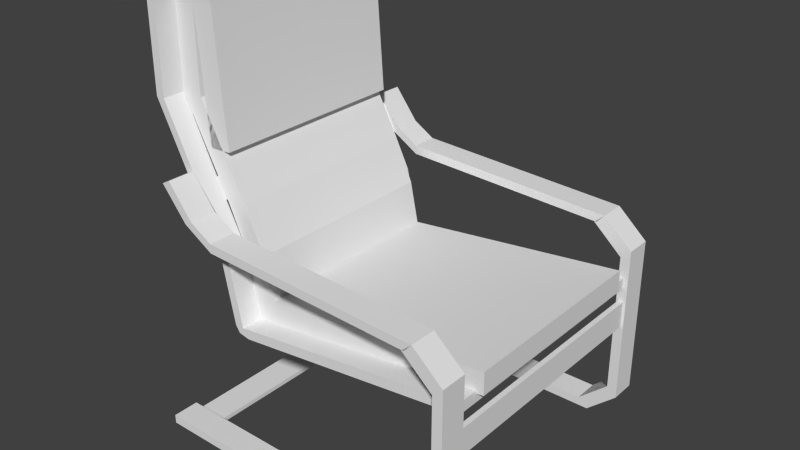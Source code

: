 # Source: ArmChair.blend  (saved by Blender 2.69.0; exported with 4.5.12 LTS)
import bpy
from mathutils import Matrix  # noqa: F401  (used for matrix-valued properties, if any)

bpy.ops.wm.read_factory_settings(use_empty=True)
scene = bpy.context.scene
scene.name = 'Scene'

# ---- collections
col_collection_1 = bpy.data.collections.new('Collection 1'); scene.collection.children.link(col_collection_1)

# ---- materials (node trees are filled in below, after node groups)
mat_lighttan = bpy.data.materials.new('lighttan')
mat_lighttan.alpha_threshold = 0.0
mat_lighttan.use_transparent_shadow = False
mat_lighttan.roughness = 0.5
mat_lighttan.line_color = (0.0, 0.0, 0.0, 1.0)
mat_flwhite = bpy.data.materials.new('flwhite')
mat_flwhite.alpha_threshold = 0.0
mat_flwhite.use_transparent_shadow = False
mat_flwhite.roughness = 0.5
mat_flwhite.line_color = (0.0, 0.0, 0.0, 1.0)

# ---- material node trees

# ---- world
world_world = bpy.data.worlds.new('World'); scene.world = world_world
world_world.color = (0.05088, 0.05088, 0.05088)
world_world.use_sun_shadow = False
world_world.sun_shadow_jitter_overblur = 0.0
world_world.cycles.sampling_method = 'MANUAL'
world_world.cycles.sample_map_resolution = 256

# ---- meshes
me_fauteuil = bpy.data.meshes.new('fauteuil')
me_fauteuil.from_pydata([(0.7408, 0.5012, 1.867), (0.7408, -0.4188, 1.867), (0.6411, -0.4188, 1.874), (0.6411, 0.5012, 1.874), (0.699, -0.4188, 1.268), (0.699, 0.5012, 1.268), (0.5992, 0.5012, 1.275), (0.5992, -0.4188, 1.275), (0.6411, -0.4188, 1.874), (0.5992, -0.4188, 1.275), (0.5992, 0.5012, 1.275), (0.6411, -0.4188, 1.874), (0.5992, 0.5012, 1.275), (0.6411, 0.5012, 1.874), (0.699, -0.4188, 1.268), (0.7408, -0.4188, 1.867), (0.7408, 0.5012, 1.867), (0.699, -0.4188, 1.268), (0.7408, 0.5012, 1.867), (0.699, 0.5012, 1.268), (0.6411, 0.5012, 1.874), (0.5992, 0.5012, 1.275), (0.699, 0.5012, 1.268), (0.6411, 0.5012, 1.874), (0.699, 0.5012, 1.268), (0.7408, 0.5012, 1.867), (0.5992, -0.4188, 1.275), (0.6411, -0.4188, 1.874), (0.7408, -0.4188, 1.867), (0.5992, -0.4188, 1.275), (0.7408, -0.4188, 1.867), (0.699, -0.4188, 1.268), (0.4001, -0.4188, 0.6811), (-0.6399, -0.4188, 0.8011), (-0.6399, 0.5012, 0.8011), (0.4001, 0.5012, 0.6811), (0.3801, 0.5012, 0.5811), (-0.6399, 0.5012, 0.7011), (-0.6399, -0.4188, 0.7011), (0.3801, -0.4188, 0.5811), (-0.6399, -0.4188, 0.7011), (-0.6399, 0.5012, 0.7011), (-0.6399, 0.5012, 0.8011), (-0.6399, -0.4188, 0.7011), (-0.6399, 0.5012, 0.8011), (-0.6399, -0.4188, 0.8011), (0.4001, -0.4188, 0.6811), (0.4001, 0.5012, 0.6811), (0.3801, 0.5012, 0.5811), (0.4001, -0.4188, 0.6811), (0.3801, 0.5012, 0.5811), (0.3801, -0.4188, 0.5811), (-0.6399, 0.5012, 0.7011), (0.3801, 0.5012, 0.5811), (0.4001, 0.5012, 0.6811), (-0.6399, 0.5012, 0.7011), (0.4001, 0.5012, 0.6811), (-0.6399, 0.5012, 0.8011), (-0.6399, -0.4188, 0.8011), (0.4001, -0.4188, 0.6811), (0.3801, -0.4188, 0.5811), (-0.6399, -0.4188, 0.8011), (0.3801, -0.4188, 0.5811), (-0.6399, -0.4188, 0.7011), (0.5401, -0.4188, 0.8711), (0.4401, -0.4188, 0.8711), (0.4401, 0.5012, 0.8711), (0.5401, 0.5012, 0.8711), (0.48, 0.5012, 0.5711), (0.3801, 0.5012, 0.5811), (0.3801, -0.4188, 0.5811), (0.48, -0.4188, 0.5711), (0.3801, -0.4188, 0.5811), (0.3801, 0.5012, 0.5811), (0.4401, 0.5012, 0.8711), (0.3801, -0.4188, 0.5811), (0.4401, 0.5012, 0.8711), (0.4401, -0.4188, 0.8711), (0.5401, -0.4188, 0.8711), (0.5401, 0.5012, 0.8711), (0.48, 0.5012, 0.5711), (0.5401, -0.4188, 0.8711), (0.48, 0.5012, 0.5711), (0.48, -0.4188, 0.5711), (0.3801, 0.5012, 0.5811), (0.48, 0.5012, 0.5711), (0.5401, 0.5012, 0.8711), (0.3801, 0.5012, 0.5811), (0.5401, 0.5012, 0.8711), (0.4401, 0.5012, 0.8711), (0.4401, -0.4188, 0.8711), (0.5401, -0.4188, 0.8711), (0.48, -0.4188, 0.5711), (0.4401, -0.4188, 0.8711), (0.48, -0.4188, 0.5711), (0.3801, -0.4188, 0.5811), (0.6301, 0.5012, 1.071), (0.6301, -0.4188, 1.071), (0.53, -0.4188, 1.071), (0.53, 0.5012, 1.071), (0.5401, -0.4188, 0.8711), (0.5401, 0.5012, 0.8711), (0.4401, 0.5012, 0.8711), (0.4401, -0.4188, 0.8711), (0.53, -0.4188, 1.071), (0.4401, -0.4188, 0.8711), (0.4401, 0.5012, 0.8711), (0.53, -0.4188, 1.071), (0.4401, 0.5012, 0.8711), (0.53, 0.5012, 1.071), (0.5401, -0.4188, 0.8711), (0.6301, -0.4188, 1.071), (0.6301, 0.5012, 1.071), (0.5401, -0.4188, 0.8711), (0.6301, 0.5012, 1.071), (0.5401, 0.5012, 0.8711), (0.53, 0.5012, 1.071), (0.4401, 0.5012, 0.8711), (0.5401, 0.5012, 0.8711), (0.53, 0.5012, 1.071), (0.5401, 0.5012, 0.8711), (0.6301, 0.5012, 1.071), (0.4401, -0.4188, 0.8711), (0.53, -0.4188, 1.071), (0.6301, -0.4188, 1.071), (0.4401, -0.4188, 0.8711), (0.6301, -0.4188, 1.071), (0.5401, -0.4188, 0.8711), (0.84, 0.5012, 1.471), (0.84, -0.4188, 1.471), (0.7401, -0.4188, 1.471), (0.7401, 0.5012, 1.471), (0.6301, -0.4188, 1.071), (0.6301, 0.5012, 1.071), (0.53, 0.5012, 1.071), (0.53, -0.4188, 1.071), (0.7401, -0.4188, 1.471), (0.53, -0.4188, 1.071), (0.53, 0.5012, 1.071), (0.7401, -0.4188, 1.471), (0.53, 0.5012, 1.071), (0.7401, 0.5012, 1.471), (0.6301, -0.4188, 1.071), (0.84, -0.4188, 1.471), (0.84, 0.5012, 1.471), (0.6301, -0.4188, 1.071), (0.84, 0.5012, 1.471), (0.6301, 0.5012, 1.071), (0.7401, 0.5012, 1.471), (0.53, 0.5012, 1.071), (0.6301, 0.5012, 1.071), (0.7401, 0.5012, 1.471), (0.6301, 0.5012, 1.071), (0.84, 0.5012, 1.471), (0.53, -0.4188, 1.071), (0.7401, -0.4188, 1.471), (0.84, -0.4188, 1.471), (0.53, -0.4188, 1.071), (0.84, -0.4188, 1.471), (0.6301, -0.4188, 1.071), (0.84, 0.5012, 1.871), (0.84, -0.4188, 1.871), (0.7401, -0.4188, 1.871), (0.7401, 0.5012, 1.871), (0.84, -0.4188, 1.471), (0.84, 0.5012, 1.471), (0.7401, 0.5012, 1.471), (0.7401, -0.4188, 1.471), (0.7401, -0.4188, 1.871), (0.7401, -0.4188, 1.471), (0.7401, 0.5012, 1.471), (0.7401, -0.4188, 1.871), (0.7401, 0.5012, 1.471), (0.7401, 0.5012, 1.871), (0.84, -0.4188, 1.471), (0.84, -0.4188, 1.871), (0.84, 0.5012, 1.871), (0.84, -0.4188, 1.471), (0.84, 0.5012, 1.871), (0.84, 0.5012, 1.471), (0.7401, 0.5012, 1.871), (0.7401, 0.5012, 1.471), (0.84, 0.5012, 1.471), (0.7401, 0.5012, 1.871), (0.84, 0.5012, 1.471), (0.84, 0.5012, 1.871), (0.7401, -0.4188, 1.471), (0.7401, -0.4188, 1.871), (0.84, -0.4188, 1.871), (0.7401, -0.4188, 1.471), (0.84, -0.4188, 1.871), (0.84, -0.4188, 1.471), (0.5942, -0.6388, 1.061), (0.5942, -0.5188, 1.061), (0.7039, -0.5188, 1.202), (0.7039, -0.6388, 1.202), (0.6279, -0.5188, 1.041), (0.6279, -0.6388, 1.041), (0.7428, -0.6388, 1.182), (0.7428, -0.5188, 1.182), (0.6279, -0.5188, 1.041), (0.5942, -0.5188, 1.061), (0.5942, -0.6388, 1.061), (0.6279, -0.5188, 1.041), (0.5942, -0.6388, 1.061), (0.6279, -0.6388, 1.041), (0.7039, -0.5188, 1.202), (0.7428, -0.5188, 1.182), (0.7428, -0.6388, 1.182), (0.7039, -0.5188, 1.202), (0.7428, -0.6388, 1.182), (0.7039, -0.6388, 1.202), (0.7428, -0.5188, 1.182), (0.7039, -0.5188, 1.202), (0.5942, -0.5188, 1.061), (0.7428, -0.5188, 1.182), (0.5942, -0.5188, 1.061), (0.6279, -0.5188, 1.041), (0.7039, -0.6388, 1.202), (0.7428, -0.6388, 1.182), (0.6279, -0.6388, 1.041), (0.7039, -0.6388, 1.202), (0.6279, -0.6388, 1.041), (0.5942, -0.6388, 1.061), (0.4931, -0.5188, 1.001), (0.5942, -0.5188, 1.061), (0.5942, -0.6388, 1.061), (0.4931, -0.6388, 1.001), (0.4931, -0.6388, 0.9611), (0.6279, -0.6388, 1.041), (0.6279, -0.5188, 1.041), (0.4931, -0.5188, 0.9611), (0.4931, -0.5188, 1.001), (0.4931, -0.6388, 1.001), (0.4931, -0.6388, 0.9611), (0.4931, -0.5188, 1.001), (0.4931, -0.6388, 0.9611), (0.4931, -0.5188, 0.9611), (0.6279, -0.5188, 1.041), (0.6279, -0.6388, 1.041), (0.6279, -0.5188, 1.041), (0.5942, -0.5188, 1.061), (0.4931, -0.5188, 1.001), (0.4931, -0.5188, 0.9611), (0.5942, -0.5188, 1.061), (0.4931, -0.5188, 0.9611), (0.6279, -0.5188, 1.041), (0.6279, -0.6388, 1.041), (0.4931, -0.6388, 0.9611), (0.4931, -0.6388, 1.001), (0.6279, -0.6388, 1.041), (0.4931, -0.6388, 1.001), (0.5942, -0.6388, 1.061), (0.7964, -0.5188, 0.03112), (0.6616, -0.5188, 0.03112), (0.6616, 0.6012, 0.03112), (0.7964, 0.6012, 0.03112), (0.7964, 0.6012, 0.01112), (0.6616, 0.6012, 0.01112), (0.6616, -0.5188, 0.01112), (0.7964, -0.5188, 0.01112), (0.6616, -0.5188, 0.01112), (0.6616, 0.6012, 0.01112), (0.6616, 0.6012, 0.03112), (0.6616, -0.5188, 0.01112), (0.6616, 0.6012, 0.03112), (0.6616, -0.5188, 0.03112), (0.7964, -0.5188, 0.03112), (0.7964, 0.6012, 0.03112), (0.7964, 0.6012, 0.01112), (0.7964, -0.5188, 0.03112), (0.7964, 0.6012, 0.01112), (0.7964, -0.5188, 0.01112), (0.6616, 0.6012, 0.01112), (0.7964, 0.6012, 0.01112), (0.7964, 0.6012, 0.03112), (0.6616, 0.6012, 0.01112), (0.7964, 0.6012, 0.03112), (0.6616, 0.6012, 0.03112), (0.6616, -0.5188, 0.03112), (0.7964, -0.5188, 0.03112), (0.7964, -0.5188, 0.01112), (0.6616, -0.5188, 0.03112), (0.7964, -0.5188, 0.01112), (0.6616, -0.5188, 0.01112), (-0.4503, 0.6012, 0.04112), (-0.4503, 0.7212, 0.04112), (0.83, 0.7212, 0.04112), (0.83, 0.6012, 0.04112), (-0.4952, 0.7212, 0.00112), (-0.4952, 0.6012, 0.00112), (0.83, 0.6012, 0.00112), (0.83, 0.7212, 0.00112), (-0.4952, 0.7212, 0.00112), (-0.4952, 0.7212, 0.00112), (-0.4952, 0.6012, 0.00112), (0.83, 0.7212, 0.04112), (0.83, 0.7212, 0.00112), (0.83, 0.6012, 0.00112), (0.83, 0.7212, 0.04112), (0.83, 0.6012, 0.00112), (0.83, 0.6012, 0.04112), (0.83, 0.7212, 0.00112), (0.83, 0.7212, 0.04112), (-0.4503, 0.7212, 0.04112), (0.83, 0.7212, 0.00112), (-0.4503, 0.7212, 0.04112), (-0.4952, 0.7212, 0.00112), (0.83, 0.6012, 0.04112), (0.83, 0.6012, 0.00112), (-0.4952, 0.6012, 0.00112), (0.83, 0.6012, 0.04112), (-0.4952, 0.6012, 0.00112), (-0.4503, 0.6012, 0.04112), (-0.6299, 0.6012, 0.1211), (-0.6299, 0.7212, 0.1211), (-0.585, 0.7212, 0.1611), (-0.585, 0.6012, 0.1611), (-0.4952, 0.7212, 0.00112), (-0.4952, 0.6012, 0.00112), (-0.4503, 0.6012, 0.04112), (-0.4503, 0.7212, 0.04112), (-0.6299, 0.7212, 0.1211), (-0.6299, 0.6012, 0.1211), (-0.6299, 0.6012, 0.1211), (-0.4503, 0.7212, 0.04112), (-0.4503, 0.6012, 0.04112), (-0.4503, 0.6012, 0.04112), (-0.4503, 0.7212, 0.04112), (-0.585, 0.7212, 0.1611), (-0.6299, 0.7212, 0.1211), (-0.4503, 0.7212, 0.04112), (-0.6299, 0.7212, 0.1211), (-0.4952, 0.7212, 0.00112), (-0.585, 0.6012, 0.1611), (-0.4503, 0.6012, 0.04112), (-0.4952, 0.6012, 0.00112), (-0.585, 0.6012, 0.1611), (-0.4952, 0.6012, 0.00112), (-0.6299, 0.6012, 0.1211), (-0.6299, 0.7212, 0.1211), (-0.6299, 0.7212, 0.8411), (-0.6299, 0.6012, 0.8411), (-0.6299, 0.6012, 0.1211), (-0.585, 0.6012, 0.1611), (-0.585, 0.6012, 0.8011), (-0.585, 0.7212, 0.8011), (-0.585, 0.7212, 0.1611), (-0.6299, 0.7212, 0.1211), (-0.6299, 0.6012, 0.1211), (-0.585, 0.6012, 0.1611), (-0.6299, 0.7212, 0.1211), (-0.585, 0.6012, 0.1611), (-0.585, 0.7212, 0.1611), (-0.585, 0.7212, 0.8011), (-0.585, 0.6012, 0.8011), (-0.6299, 0.6012, 0.8411), (-0.585, 0.7212, 0.8011), (-0.6299, 0.6012, 0.8411), (-0.6299, 0.7212, 0.8411), (-0.6299, 0.7212, 0.8411), (-0.6299, 0.7212, 0.1211), (-0.585, 0.7212, 0.1611), (-0.6299, 0.7212, 0.8411), (-0.585, 0.7212, 0.1611), (-0.585, 0.7212, 0.8011), (-0.585, 0.6012, 0.8011), (-0.585, 0.6012, 0.1611), (-0.6299, 0.6012, 0.1211), (-0.585, 0.6012, 0.8011), (-0.6299, 0.6012, 0.1211), (-0.6299, 0.6012, 0.8411), (-0.4952, 0.6012, 0.9611), (-0.4952, 0.7212, 0.9611), (-0.4503, 0.7212, 0.9211), (-0.4503, 0.6012, 0.9211), (-0.6299, 0.7212, 0.8411), (-0.6299, 0.6012, 0.8411), (-0.585, 0.6012, 0.8011), (-0.585, 0.7212, 0.8011), (-0.6299, 0.7212, 0.8411), (-0.6299, 0.7212, 0.8411), (-0.6299, 0.6012, 0.8411), (-0.4503, 0.7212, 0.9211), (-0.4503, 0.7212, 0.9211), (-0.4503, 0.6012, 0.9211), (-0.585, 0.7212, 0.8011), (-0.4503, 0.7212, 0.9211), (-0.4952, 0.7212, 0.9611), (-0.585, 0.7212, 0.8011), (-0.4952, 0.7212, 0.9611), (-0.6299, 0.7212, 0.8411), (-0.4503, 0.6012, 0.9211), (-0.585, 0.6012, 0.8011), (-0.6299, 0.6012, 0.8411), (-0.4503, 0.6012, 0.9211), (-0.6299, 0.6012, 0.8411), (-0.4952, 0.6012, 0.9611), (-0.4952, 0.6012, 0.9611), (-0.4952, 0.7212, 0.9611), (0.4931, 0.7212, 1.001), (0.4931, 0.6012, 1.001), (-0.4617, 0.7212, 0.9225), (-0.4617, 0.6012, 0.9225), (0.4931, 0.6012, 0.9611), (0.4931, 0.7212, 0.9611), (-0.4617, 0.7212, 0.9225), (-0.4952, 0.7212, 0.9611), (-0.4952, 0.6012, 0.9611), (-0.4617, 0.7212, 0.9225), (-0.4952, 0.6012, 0.9611), (-0.4617, 0.6012, 0.9225), (0.4931, 0.7212, 1.001), (0.4931, 0.7212, 0.9611), (0.4931, 0.6012, 0.9611), (0.4931, 0.7212, 1.001), (0.4931, 0.6012, 0.9611), (0.4931, 0.6012, 1.001), (0.4931, 0.7212, 0.9611), (0.4931, 0.7212, 1.001), (-0.4952, 0.7212, 0.9611), (0.4931, 0.7212, 0.9611), (-0.4952, 0.7212, 0.9611), (-0.4617, 0.7212, 0.9225), (0.4931, 0.6012, 1.001), (0.4931, 0.6012, 0.9611), (-0.4617, 0.6012, 0.9225), (0.4931, 0.6012, 1.001), (-0.4617, 0.6012, 0.9225), (-0.4952, 0.6012, 0.9611), (0.5942, 0.6012, 1.061), (0.5942, 0.7212, 1.061), (0.7039, 0.7212, 1.202), (0.7039, 0.6012, 1.202), (0.6279, 0.7212, 1.041), (0.6279, 0.6012, 1.041), (0.7428, 0.6012, 1.182), (0.7428, 0.7212, 1.182), (0.6279, 0.7212, 1.041), (0.5942, 0.7212, 1.061), (0.5942, 0.6012, 1.061), (0.6279, 0.7212, 1.041), (0.5942, 0.6012, 1.061), (0.6279, 0.6012, 1.041), (0.7039, 0.7212, 1.202), (0.7428, 0.7212, 1.182), (0.7428, 0.6012, 1.182), (0.7039, 0.7212, 1.202), (0.7428, 0.6012, 1.182), (0.7039, 0.6012, 1.202), (0.7428, 0.7212, 1.182), (0.7039, 0.7212, 1.202), (0.5942, 0.7212, 1.061), (0.7428, 0.7212, 1.182), (0.5942, 0.7212, 1.061), (0.6279, 0.7212, 1.041), (0.7039, 0.6012, 1.202), (0.7428, 0.6012, 1.182), (0.6279, 0.6012, 1.041), (0.7039, 0.6012, 1.202), (0.6279, 0.6012, 1.041), (0.5942, 0.6012, 1.061), (0.4931, 0.7212, 1.001), (0.5942, 0.7212, 1.061), (0.5942, 0.6012, 1.061), (0.4931, 0.6012, 1.001), (0.4931, 0.6012, 0.9611), (0.6279, 0.6012, 1.041), (0.6279, 0.7212, 1.041), (0.4931, 0.7212, 0.9611), (0.4931, 0.7212, 1.001), (0.4931, 0.6012, 1.001), (0.4931, 0.6012, 0.9611), (0.4931, 0.7212, 1.001), (0.4931, 0.6012, 0.9611), (0.4931, 0.7212, 0.9611), (0.6279, 0.7212, 1.041), (0.6279, 0.6012, 1.041), (0.6279, 0.7212, 1.041), (0.5942, 0.7212, 1.061), (0.4931, 0.7212, 1.001), (0.4931, 0.7212, 0.9611), (0.5942, 0.7212, 1.061), (0.4931, 0.7212, 0.9611), (0.6279, 0.7212, 1.041), (0.6279, 0.6012, 1.041), (0.4931, 0.6012, 0.9611), (0.4931, 0.6012, 1.001), (0.6279, 0.6012, 1.041), (0.4931, 0.6012, 1.001), (0.5942, 0.6012, 1.061), (0.48, -0.5188, 0.5711), (0.48, -0.4188, 0.5711), (0.52, -0.4188, 0.5711), (0.52, -0.5188, 0.5711), (0.45, -0.4188, 0.5311), (0.45, -0.5188, 0.5311), (0.5001, -0.5188, 0.5411), (0.5001, -0.4188, 0.5411), (0.45, -0.4188, 0.5311), (0.48, -0.4188, 0.5711), (0.48, -0.5188, 0.5711), (0.45, -0.4188, 0.5311), (0.48, -0.5188, 0.5711), (0.45, -0.5188, 0.5311), (0.52, -0.4188, 0.5711), (0.5001, -0.4188, 0.5411), (0.5001, -0.5188, 0.5411), (0.52, -0.4188, 0.5711), (0.5001, -0.5188, 0.5411), (0.52, -0.5188, 0.5711), (0.5001, -0.4188, 0.5411), (0.52, -0.4188, 0.5711), (0.48, -0.4188, 0.5711), (0.5001, -0.4188, 0.5411), (0.48, -0.4188, 0.5711), (0.45, -0.4188, 0.5311), (0.52, -0.5188, 0.5711), (0.5001, -0.5188, 0.5411), (0.45, -0.5188, 0.5311), (0.52, -0.5188, 0.5711), (0.45, -0.5188, 0.5311), (0.48, -0.5188, 0.5711), (0.58, -0.4188, 0.8711), (0.58, -0.5188, 0.8711), (0.5401, -0.5188, 0.8711), (0.5401, -0.4188, 0.8711), (0.52, -0.5188, 0.5711), (0.52, -0.4188, 0.5711), (0.48, -0.4188, 0.5711), (0.48, -0.5188, 0.5711), (0.5401, -0.5188, 0.8711), (0.48, -0.5188, 0.5711), (0.48, -0.4188, 0.5711), (0.5401, -0.5188, 0.8711), (0.48, -0.4188, 0.5711), (0.5401, -0.4188, 0.8711), (0.52, -0.5188, 0.5711), (0.58, -0.5188, 0.8711), (0.58, -0.4188, 0.8711), (0.52, -0.5188, 0.5711), (0.58, -0.4188, 0.8711), (0.52, -0.4188, 0.5711), (0.5401, -0.4188, 0.8711), (0.48, -0.4188, 0.5711), (0.52, -0.4188, 0.5711), (0.5401, -0.4188, 0.8711), (0.52, -0.4188, 0.5711), (0.58, -0.4188, 0.8711), (0.48, -0.5188, 0.5711), (0.5401, -0.5188, 0.8711), (0.58, -0.5188, 0.8711), (0.48, -0.5188, 0.5711), (0.58, -0.5188, 0.8711), (0.52, -0.5188, 0.5711), (0.7301, -0.4188, 1.171), (0.7301, -0.5188, 1.171), (0.6901, -0.5188, 1.171), (0.6901, -0.4188, 1.171), (0.58, -0.5188, 0.8711), (0.58, -0.4188, 0.8711), (0.5401, -0.4188, 0.8711), (0.5401, -0.5188, 0.8711), (0.6901, -0.5188, 1.171), (0.5401, -0.5188, 0.8711), (0.5401, -0.4188, 0.8711), (0.6901, -0.5188, 1.171), (0.5401, -0.4188, 0.8711), (0.6901, -0.4188, 1.171), (0.58, -0.5188, 0.8711), (0.7301, -0.5188, 1.171), (0.7301, -0.4188, 1.171), (0.58, -0.5188, 0.8711), (0.7301, -0.4188, 1.171), (0.58, -0.4188, 0.8711), (0.6901, -0.4188, 1.171), (0.5401, -0.4188, 0.8711), (0.58, -0.4188, 0.8711), (0.6901, -0.4188, 1.171), (0.58, -0.4188, 0.8711), (0.7301, -0.4188, 1.171), (0.5401, -0.5188, 0.8711), (0.6901, -0.5188, 1.171), (0.7301, -0.5188, 1.171), (0.5401, -0.5188, 0.8711), (0.7301, -0.5188, 1.171), (0.58, -0.5188, 0.8711), (0.8801, -0.4188, 1.471), (0.8801, -0.5188, 1.471), (0.84, -0.5188, 1.471), (0.84, -0.4188, 1.471), (0.7301, -0.5188, 1.171), (0.7301, -0.4188, 1.171), (0.6901, -0.4188, 1.171), (0.6901, -0.5188, 1.171), (0.84, -0.5188, 1.471), (0.6901, -0.5188, 1.171), (0.6901, -0.4188, 1.171), (0.84, -0.5188, 1.471), (0.6901, -0.4188, 1.171), (0.84, -0.4188, 1.471), (0.7301, -0.5188, 1.171), (0.8801, -0.5188, 1.471), (0.8801, -0.4188, 1.471), (0.7301, -0.5188, 1.171), (0.8801, -0.4188, 1.471), (0.7301, -0.4188, 1.171), (0.84, -0.4188, 1.471), (0.6901, -0.4188, 1.171), (0.7301, -0.4188, 1.171), (0.84, -0.4188, 1.471), (0.7301, -0.4188, 1.171), (0.8801, -0.4188, 1.471), (0.6901, -0.5188, 1.171), (0.84, -0.5188, 1.471), (0.8801, -0.5188, 1.471), (0.6901, -0.5188, 1.171), (0.8801, -0.5188, 1.471), (0.7301, -0.5188, 1.171), (0.8801, -0.4188, 1.861), (0.8801, -0.5188, 1.861), (0.84, -0.5188, 1.861), (0.84, -0.4188, 1.861), (0.8801, -0.5188, 1.471), (0.8801, -0.4188, 1.471), (0.84, -0.4188, 1.471), (0.84, -0.5188, 1.471), (0.84, -0.5188, 1.861), (0.84, -0.5188, 1.471), (0.84, -0.4188, 1.471), (0.84, -0.5188, 1.861), (0.84, -0.4188, 1.471), (0.84, -0.4188, 1.861), (0.8801, -0.5188, 1.471), (0.8801, -0.5188, 1.861), (0.8801, -0.4188, 1.861), (0.8801, -0.5188, 1.471), (0.8801, -0.4188, 1.861), (0.8801, -0.4188, 1.471), (0.84, -0.4188, 1.861), (0.84, -0.4188, 1.471), (0.8801, -0.4188, 1.471), (0.84, -0.4188, 1.861), (0.8801, -0.4188, 1.471), (0.8801, -0.4188, 1.861), (0.84, -0.5188, 1.471), (0.84, -0.5188, 1.861), (0.8801, -0.5188, 1.861), (0.84, -0.5188, 1.471), (0.8801, -0.5188, 1.861), (0.8801, -0.5188, 1.471), (-0.61, -0.5188, 0.6606), (-0.61, 0.6012, 0.6606), (-0.61, 0.6012, 0.7111), (-0.61, -0.5188, 0.7111), (0.45, 0.6012, 0.5311), (0.45, -0.5188, 0.5311), (0.4801, -0.5188, 0.5716), (0.4801, 0.6012, 0.5716), (0.45, 0.6012, 0.5311), (-0.61, 0.6012, 0.6606), (-0.61, -0.5188, 0.6606), (0.45, 0.6012, 0.5311), (-0.61, -0.5188, 0.6606), (0.45, -0.5188, 0.5311), (-0.61, 0.6012, 0.7111), (0.4801, 0.6012, 0.5716), (0.4801, -0.5188, 0.5716), (-0.61, 0.6012, 0.7111), (0.4801, -0.5188, 0.5716), (-0.61, -0.5188, 0.7111), (0.4801, 0.6012, 0.5716), (-0.61, 0.6012, 0.7111), (-0.61, 0.6012, 0.6606), (0.4801, 0.6012, 0.5716), (-0.61, 0.6012, 0.6606), (0.45, 0.6012, 0.5311), (-0.61, -0.5188, 0.7111), (0.4801, -0.5188, 0.5716), (0.45, -0.5188, 0.5311), (-0.61, -0.5188, 0.7111), (0.45, -0.5188, 0.5311), (-0.61, -0.5188, 0.6606), (0.48, 0.5012, 0.5711), (0.48, 0.6012, 0.5711), (0.52, 0.6012, 0.5711), (0.52, 0.5012, 0.5711), (0.45, 0.6012, 0.5311), (0.45, 0.5012, 0.5311), (0.5001, 0.5012, 0.5411), (0.5001, 0.6012, 0.5411), (0.45, 0.6012, 0.5311), (0.48, 0.6012, 0.5711), (0.48, 0.5012, 0.5711), (0.45, 0.6012, 0.5311), (0.48, 0.5012, 0.5711), (0.45, 0.5012, 0.5311), (0.52, 0.6012, 0.5711), (0.5001, 0.6012, 0.5411), (0.5001, 0.5012, 0.5411), (0.52, 0.6012, 0.5711), (0.5001, 0.5012, 0.5411), (0.52, 0.5012, 0.5711), (0.5001, 0.6012, 0.5411), (0.52, 0.6012, 0.5711), (0.48, 0.6012, 0.5711), (0.5001, 0.6012, 0.5411), (0.48, 0.6012, 0.5711), (0.45, 0.6012, 0.5311), (0.52, 0.5012, 0.5711), (0.5001, 0.5012, 0.5411), (0.45, 0.5012, 0.5311), (0.52, 0.5012, 0.5711), (0.45, 0.5012, 0.5311), (0.48, 0.5012, 0.5711), (0.58, 0.6012, 0.8711), (0.58, 0.5012, 0.8711), (0.5401, 0.5012, 0.8711), (0.5401, 0.6012, 0.8711), (0.52, 0.5012, 0.5711), (0.52, 0.6012, 0.5711), (0.48, 0.6012, 0.5711), (0.48, 0.5012, 0.5711), (0.5401, 0.5012, 0.8711), (0.48, 0.5012, 0.5711), (0.48, 0.6012, 0.5711), (0.5401, 0.5012, 0.8711), (0.48, 0.6012, 0.5711), (0.5401, 0.6012, 0.8711), (0.52, 0.5012, 0.5711), (0.58, 0.5012, 0.8711), (0.58, 0.6012, 0.8711), (0.52, 0.5012, 0.5711), (0.58, 0.6012, 0.8711), (0.52, 0.6012, 0.5711), (0.5401, 0.6012, 0.8711), (0.48, 0.6012, 0.5711), (0.52, 0.6012, 0.5711), (0.5401, 0.6012, 0.8711), (0.52, 0.6012, 0.5711), (0.58, 0.6012, 0.8711), (0.48, 0.5012, 0.5711), (0.5401, 0.5012, 0.8711), (0.58, 0.5012, 0.8711), (0.48, 0.5012, 0.5711), (0.58, 0.5012, 0.8711), (0.52, 0.5012, 0.5711), (0.7301, 0.6012, 1.171), (0.7301, 0.5012, 1.171), (0.6901, 0.5012, 1.171), (0.6901, 0.6012, 1.171), (0.58, 0.5012, 0.8711), (0.58, 0.6012, 0.8711), (0.5401, 0.6012, 0.8711), (0.5401, 0.5012, 0.8711), (0.6901, 0.5012, 1.171), (0.5401, 0.5012, 0.8711), (0.5401, 0.6012, 0.8711), (0.6901, 0.5012, 1.171), (0.5401, 0.6012, 0.8711), (0.6901, 0.6012, 1.171), (0.58, 0.5012, 0.8711), (0.7301, 0.5012, 1.171), (0.7301, 0.6012, 1.171), (0.58, 0.5012, 0.8711), (0.7301, 0.6012, 1.171), (0.58, 0.6012, 0.8711), (0.6901, 0.6012, 1.171), (0.5401, 0.6012, 0.8711), (0.58, 0.6012, 0.8711), (0.6901, 0.6012, 1.171), (0.58, 0.6012, 0.8711), (0.7301, 0.6012, 1.171), (0.5401, 0.5012, 0.8711), (0.6901, 0.5012, 1.171), (0.7301, 0.5012, 1.171), (0.5401, 0.5012, 0.8711), (0.7301, 0.5012, 1.171), (0.58, 0.5012, 0.8711), (0.8801, 0.6012, 1.471), (0.8801, 0.5012, 1.471), (0.84, 0.5012, 1.471), (0.84, 0.6012, 1.471), (0.7301, 0.5012, 1.171), (0.7301, 0.6012, 1.171), (0.6901, 0.6012, 1.171), (0.6901, 0.5012, 1.171), (0.84, 0.5012, 1.471), (0.6901, 0.5012, 1.171), (0.6901, 0.6012, 1.171), (0.84, 0.5012, 1.471), (0.6901, 0.6012, 1.171), (0.84, 0.6012, 1.471), (0.7301, 0.5012, 1.171), (0.8801, 0.5012, 1.471), (0.8801, 0.6012, 1.471), (0.7301, 0.5012, 1.171), (0.8801, 0.6012, 1.471), (0.7301, 0.6012, 1.171), (0.84, 0.6012, 1.471), (0.6901, 0.6012, 1.171), (0.7301, 0.6012, 1.171), (0.84, 0.6012, 1.471), (0.7301, 0.6012, 1.171), (0.8801, 0.6012, 1.471), (0.6901, 0.5012, 1.171), (0.84, 0.5012, 1.471), (0.8801, 0.5012, 1.471), (0.6901, 0.5012, 1.171), (0.8801, 0.5012, 1.471), (0.7301, 0.5012, 1.171), (0.8801, 0.6012, 1.861), (0.8801, 0.5012, 1.861), (0.84, 0.5012, 1.861), (0.84, 0.6012, 1.861), (0.8801, 0.5012, 1.471), (0.8801, 0.6012, 1.471), (0.84, 0.6012, 1.471), (0.84, 0.5012, 1.471), (0.84, 0.5012, 1.861), (0.84, 0.5012, 1.471), (0.84, 0.6012, 1.471), (0.84, 0.5012, 1.861), (0.84, 0.6012, 1.471), (0.84, 0.6012, 1.861), (0.8801, 0.5012, 1.471), (0.8801, 0.5012, 1.861), (0.8801, 0.6012, 1.861), (0.8801, 0.5012, 1.471), (0.8801, 0.6012, 1.861), (0.8801, 0.6012, 1.471), (0.84, 0.6012, 1.861), (0.84, 0.6012, 1.471), (0.8801, 0.6012, 1.471), (0.84, 0.6012, 1.861), (0.8801, 0.6012, 1.471), (0.8801, 0.6012, 1.861), (0.84, 0.5012, 1.471), (0.84, 0.5012, 1.861), (0.8801, 0.5012, 1.861), (0.84, 0.5012, 1.471), (0.8801, 0.5012, 1.861), (0.8801, 0.5012, 1.471), (0.5716, 0.5012, 0.8148), (0.5716, -0.4188, 0.8148), (0.5327, -0.4188, 0.8245), (0.5327, 0.5012, 0.8245), (0.5474, -0.4188, 0.7178), (0.5474, 0.5012, 0.7178), (0.5085, 0.5012, 0.7275), (0.5085, -0.4188, 0.7275), (0.5327, -0.4188, 0.8245), (0.5085, -0.4188, 0.7275), (0.5085, 0.5012, 0.7275), (0.5327, -0.4188, 0.8245), (0.5085, 0.5012, 0.7275), (0.5327, 0.5012, 0.8245), (0.5474, -0.4188, 0.7178), (0.5716, -0.4188, 0.8148), (0.5716, 0.5012, 0.8148), (0.5474, -0.4188, 0.7178), (0.5716, 0.5012, 0.8148), (0.5474, 0.5012, 0.7178), (0.5327, 0.5012, 0.8245), (0.5085, 0.5012, 0.7275), (0.5474, 0.5012, 0.7178), (0.5327, 0.5012, 0.8245), (0.5474, 0.5012, 0.7178), (0.5716, 0.5012, 0.8148), (0.5085, -0.4188, 0.7275), (0.5327, -0.4188, 0.8245), (0.5716, -0.4188, 0.8148), (0.5085, -0.4188, 0.7275), (0.5716, -0.4188, 0.8148), (0.5474, -0.4188, 0.7178), (0.7109, 0.5012, 1.136), (0.7109, -0.4188, 1.136), (0.6754, -0.4188, 1.155), (0.6754, 0.5012, 1.155), (0.6647, -0.4188, 1.048), (0.6647, 0.5012, 1.048), (0.6292, 0.5012, 1.066), (0.6292, -0.4188, 1.066), (0.6754, -0.4188, 1.155), (0.6292, -0.4188, 1.066), (0.6292, 0.5012, 1.066), (0.6754, -0.4188, 1.155), (0.6292, 0.5012, 1.066), (0.6754, 0.5012, 1.155), (0.6647, -0.4188, 1.048), (0.7109, -0.4188, 1.136), (0.7109, 0.5012, 1.136), (0.6647, -0.4188, 1.048), (0.7109, 0.5012, 1.136), (0.6647, 0.5012, 1.048), (0.6754, 0.5012, 1.155), (0.6292, 0.5012, 1.066), (0.6647, 0.5012, 1.048), (0.6754, 0.5012, 1.155), (0.6647, 0.5012, 1.048), (0.7109, 0.5012, 1.136), (0.6292, -0.4188, 1.066), (0.6754, -0.4188, 1.155), (0.7109, -0.4188, 1.136), (0.6292, -0.4188, 1.066), (0.7109, -0.4188, 1.136), (0.6647, -0.4188, 1.048), (0.8824, 0.5012, 1.454), (0.8824, -0.4188, 1.454), (0.8477, -0.4188, 1.474), (0.8477, 0.5012, 1.474), (0.8324, -0.4188, 1.368), (0.8324, 0.5012, 1.368), (0.7977, 0.5012, 1.388), (0.7977, -0.4188, 1.388), (0.8477, -0.4188, 1.474), (0.7977, -0.4188, 1.388), (0.7977, 0.5012, 1.388), (0.8477, -0.4188, 1.474), (0.7977, 0.5012, 1.388), (0.8477, 0.5012, 1.474), (0.8324, -0.4188, 1.368), (0.8824, -0.4188, 1.454), (0.8824, 0.5012, 1.454), (0.8324, -0.4188, 1.368), (0.8824, 0.5012, 1.454), (0.8324, 0.5012, 1.368), (0.8477, 0.5012, 1.474), (0.7977, 0.5012, 1.388), (0.8324, 0.5012, 1.368), (0.8477, 0.5012, 1.474), (0.8324, 0.5012, 1.368), (0.8824, 0.5012, 1.454), (0.7977, -0.4188, 1.388), (0.8477, -0.4188, 1.474), (0.8824, -0.4188, 1.454), (0.7977, -0.4188, 1.388), (0.8824, -0.4188, 1.454), (0.8324, -0.4188, 1.368), (0.8801, 0.5012, 1.831), (0.8801, -0.4188, 1.831), (0.84, -0.4188, 1.831), (0.84, 0.5012, 1.831), (0.8801, -0.4188, 1.731), (0.8801, 0.5012, 1.731), (0.84, 0.5012, 1.731), (0.84, -0.4188, 1.731), (0.84, -0.4188, 1.831), (0.84, -0.4188, 1.731), (0.84, 0.5012, 1.731), (0.84, -0.4188, 1.831), (0.84, 0.5012, 1.731), (0.84, 0.5012, 1.831), (0.8801, -0.4188, 1.731), (0.8801, -0.4188, 1.831), (0.8801, 0.5012, 1.831), (0.8801, -0.4188, 1.731), (0.8801, 0.5012, 1.831), (0.8801, 0.5012, 1.731), (0.84, 0.5012, 1.831), (0.84, 0.5012, 1.731), (0.8801, 0.5012, 1.731), (0.84, 0.5012, 1.831), (0.8801, 0.5012, 1.731), (0.8801, 0.5012, 1.831), (0.84, -0.4188, 1.731), (0.84, -0.4188, 1.831), (0.8801, -0.4188, 1.831), (0.84, -0.4188, 1.731), (0.8801, -0.4188, 1.831), (0.8801, -0.4188, 1.731), (-0.4503, -0.6388, 0.04112), (-0.4503, -0.5188, 0.04112), (0.83, -0.5188, 0.04112), (0.83, -0.6388, 0.04112), (-0.4952, -0.5188, 0.00112), (-0.4952, -0.6388, 0.00112), (0.83, -0.6388, 0.00112), (0.83, -0.5188, 0.00112), (-0.4952, -0.5188, 0.00112), (-0.4952, -0.5188, 0.00112), (-0.4952, -0.6388, 0.00112), (0.83, -0.5188, 0.04112), (0.83, -0.5188, 0.00112), (0.83, -0.6388, 0.00112), (0.83, -0.5188, 0.04112), (0.83, -0.6388, 0.00112), (0.83, -0.6388, 0.04112), (0.83, -0.5188, 0.00112), (0.83, -0.5188, 0.04112), (-0.4503, -0.5188, 0.04112), (0.83, -0.5188, 0.00112), (-0.4503, -0.5188, 0.04112), (-0.4952, -0.5188, 0.00112), (0.83, -0.6388, 0.04112), (0.83, -0.6388, 0.00112), (-0.4952, -0.6388, 0.00112), (0.83, -0.6388, 0.04112), (-0.4952, -0.6388, 0.00112), (-0.4503, -0.6388, 0.04112), (-0.6299, -0.6388, 0.1211), (-0.6299, -0.5188, 0.1211), (-0.585, -0.5188, 0.1611), (-0.585, -0.6388, 0.1611), (-0.4952, -0.5188, 0.00112), (-0.4952, -0.6388, 0.00112), (-0.4503, -0.6388, 0.04112), (-0.4503, -0.5188, 0.04112), (-0.6299, -0.5188, 0.1211), (-0.6299, -0.6388, 0.1211), (-0.6299, -0.6388, 0.1211), (-0.4503, -0.5188, 0.04112), (-0.4503, -0.6388, 0.04112), (-0.4503, -0.6388, 0.04112), (-0.4503, -0.5188, 0.04112), (-0.585, -0.5188, 0.1611), (-0.6299, -0.5188, 0.1211), (-0.4503, -0.5188, 0.04112), (-0.6299, -0.5188, 0.1211), (-0.4952, -0.5188, 0.00112), (-0.585, -0.6388, 0.1611), (-0.4503, -0.6388, 0.04112), (-0.4952, -0.6388, 0.00112), (-0.585, -0.6388, 0.1611), (-0.4952, -0.6388, 0.00112), (-0.6299, -0.6388, 0.1211), (-0.6299, -0.5188, 0.1211), (-0.6299, -0.5188, 0.8411), (-0.6299, -0.6388, 0.8411), (-0.6299, -0.6388, 0.1211), (-0.585, -0.6388, 0.1611), (-0.585, -0.6388, 0.8011), (-0.585, -0.5188, 0.8011), (-0.585, -0.5188, 0.1611), (-0.6299, -0.5188, 0.1211), (-0.6299, -0.6388, 0.1211), (-0.585, -0.6388, 0.1611), (-0.6299, -0.5188, 0.1211), (-0.585, -0.6388, 0.1611), (-0.585, -0.5188, 0.1611), (-0.585, -0.5188, 0.8011), (-0.585, -0.6388, 0.8011), (-0.6299, -0.6388, 0.8411), (-0.585, -0.5188, 0.8011), (-0.6299, -0.6388, 0.8411), (-0.6299, -0.5188, 0.8411), (-0.6299, -0.5188, 0.8411), (-0.6299, -0.5188, 0.1211), (-0.585, -0.5188, 0.1611), (-0.6299, -0.5188, 0.8411), (-0.585, -0.5188, 0.1611), (-0.585, -0.5188, 0.8011), (-0.585, -0.6388, 0.8011), (-0.585, -0.6388, 0.1611), (-0.6299, -0.6388, 0.1211), (-0.585, -0.6388, 0.8011), (-0.6299, -0.6388, 0.1211), (-0.6299, -0.6388, 0.8411), (-0.4952, -0.6388, 0.9611), (-0.4952, -0.5188, 0.9611), (-0.4503, -0.5188, 0.9211), (-0.4503, -0.6388, 0.9211), (-0.6299, -0.5188, 0.8411), (-0.6299, -0.6388, 0.8411), (-0.585, -0.6388, 0.8011), (-0.585, -0.5188, 0.8011), (-0.6299, -0.5188, 0.8411), (-0.6299, -0.5188, 0.8411), (-0.6299, -0.6388, 0.8411), (-0.4503, -0.5188, 0.9211), (-0.4503, -0.5188, 0.9211), (-0.4503, -0.6388, 0.9211), (-0.585, -0.5188, 0.8011), (-0.4503, -0.5188, 0.9211), (-0.4952, -0.5188, 0.9611), (-0.585, -0.5188, 0.8011), (-0.4952, -0.5188, 0.9611), (-0.6299, -0.5188, 0.8411), (-0.4503, -0.6388, 0.9211), (-0.585, -0.6388, 0.8011), (-0.6299, -0.6388, 0.8411), (-0.4503, -0.6388, 0.9211), (-0.6299, -0.6388, 0.8411), (-0.4952, -0.6388, 0.9611), (-0.4952, -0.6388, 0.9611), (-0.4952, -0.5188, 0.9611), (0.4931, -0.5188, 1.001), (0.4931, -0.6388, 1.001), (-0.4617, -0.5188, 0.9225), (-0.4617, -0.6388, 0.9225), (0.4931, -0.6388, 0.9611), (0.4931, -0.5188, 0.9611), (-0.4617, -0.5188, 0.9225), (-0.4952, -0.5188, 0.9611), (-0.4952, -0.6388, 0.9611), (-0.4617, -0.5188, 0.9225), (-0.4952, -0.6388, 0.9611), (-0.4617, -0.6388, 0.9225), (0.4931, -0.5188, 1.001), (0.4931, -0.5188, 0.9611), (0.4931, -0.6388, 0.9611), (0.4931, -0.5188, 1.001), (0.4931, -0.6388, 0.9611), (0.4931, -0.6388, 1.001), (0.4931, -0.5188, 0.9611), (0.4931, -0.5188, 1.001), (-0.4952, -0.5188, 0.9611), (0.4931, -0.5188, 0.9611), (-0.4952, -0.5188, 0.9611), (-0.4617, -0.5188, 0.9225), (0.4931, -0.6388, 1.001), (0.4931, -0.6388, 0.9611), (-0.4617, -0.6388, 0.9225), (0.4931, -0.6388, 1.001), (-0.4617, -0.6388, 0.9225), (-0.4952, -0.6388, 0.9611), (-0.5963, -0.5188, 0.6011), (-0.6187, -0.5188, 0.6011), (-0.6187, 0.6012, 0.6011), (-0.5963, 0.6012, 0.6011), (-0.5963, 0.6012, 0.4811), (-0.6187, 0.6012, 0.4811), (-0.6187, -0.5188, 0.4811), (-0.5963, -0.5188, 0.4811), (-0.6187, -0.5188, 0.4811), (-0.6187, 0.6012, 0.4811), (-0.6187, 0.6012, 0.6011), (-0.6187, -0.5188, 0.4811), (-0.6187, 0.6012, 0.6011), (-0.6187, -0.5188, 0.6011), (-0.5963, -0.5188, 0.6011), (-0.5963, 0.6012, 0.6011), (-0.5963, 0.6012, 0.4811), (-0.5963, -0.5188, 0.6011), (-0.5963, 0.6012, 0.4811), (-0.5963, -0.5188, 0.4811), (-0.6187, 0.6012, 0.4811), (-0.5963, 0.6012, 0.4811), (-0.5963, 0.6012, 0.6011), (-0.6187, 0.6012, 0.4811), (-0.5963, 0.6012, 0.6011), (-0.6187, 0.6012, 0.6011), (-0.6187, -0.5188, 0.6011), (-0.5963, -0.5188, 0.6011), (-0.5963, -0.5188, 0.4811), (-0.6187, -0.5188, 0.6011), (-0.5963, -0.5188, 0.4811), (-0.6187, -0.5188, 0.4811)], [], [(0, 2, 1), (2, 0, 3), (4, 6, 5), (4, 7, 6), (8, 10, 9), (11, 13, 12), (14, 16, 15), (17, 19, 18), (20, 22, 21), (23, 25, 24), (26, 28, 27), (29, 31, 30), (32, 34, 33), (34, 32, 35), (36, 38, 37), (36, 39, 38), (40, 42, 41), (43, 45, 44), (46, 48, 47), (49, 51, 50), (52, 54, 53), (55, 57, 56), (58, 60, 59), (61, 63, 62), (64, 66, 65), (66, 64, 67), (68, 70, 69), (68, 71, 70), (72, 74, 73), (75, 77, 76), (78, 80, 79), (81, 83, 82), (84, 86, 85), (87, 89, 88), (90, 92, 91), (93, 95, 94), (96, 98, 97), (98, 96, 99), (100, 102, 101), (100, 103, 102), (104, 106, 105), (107, 109, 108), (110, 112, 111), (113, 115, 114), (116, 118, 117), (119, 121, 120), (122, 124, 123), (125, 127, 126), (128, 130, 129), (130, 128, 131), (132, 134, 133), (132, 135, 134), (136, 138, 137), (139, 141, 140), (142, 144, 143), (145, 147, 146), (148, 150, 149), (151, 153, 152), (154, 156, 155), (157, 159, 158), (160, 162, 161), (162, 160, 163), (164, 166, 165), (164, 167, 166), (168, 170, 169), (171, 173, 172), (174, 176, 175), (177, 179, 178), (180, 182, 181), (183, 185, 184), (186, 188, 187), (189, 191, 190), (192, 194, 193), (194, 192, 195), (196, 198, 197), (196, 199, 198), (200, 202, 201), (203, 205, 204), (206, 208, 207), (209, 211, 210), (212, 214, 213), (215, 217, 216), (218, 220, 219), (221, 223, 222), (224, 226, 225), (226, 224, 227), (228, 230, 229), (228, 231, 230), (232, 234, 233), (235, 237, 236), (238, 226, 239), (240, 225, 226), (241, 243, 242), (244, 246, 245), (247, 249, 248), (250, 252, 251), (253, 255, 254), (255, 253, 256), (257, 259, 258), (257, 260, 259), (261, 263, 262), (264, 266, 265), (267, 269, 268), (270, 272, 271), (273, 275, 274), (276, 278, 277), (279, 281, 280), (282, 284, 283), (285, 287, 286), (287, 285, 288), (289, 291, 290), (289, 292, 291), (293, 285, 286), (294, 295, 285), (296, 298, 297), (299, 301, 300), (302, 304, 303), (305, 307, 306), (308, 310, 309), (311, 313, 312), (314, 316, 315), (316, 314, 317), (318, 320, 319), (318, 321, 320), (318, 323, 322), (318, 319, 324), (316, 326, 325), (327, 316, 317), (328, 330, 329), (331, 333, 332), (334, 336, 335), (337, 339, 338), (340, 342, 341), (342, 340, 343), (344, 346, 345), (344, 347, 346), (348, 350, 349), (351, 353, 352), (354, 356, 355), (357, 359, 358), (360, 362, 361), (363, 365, 364), (366, 368, 367), (369, 371, 370), (372, 374, 373), (374, 372, 375), (376, 378, 377), (376, 379, 378), (380, 372, 373), (381, 382, 372), (383, 378, 379), (384, 385, 378), (386, 388, 387), (389, 391, 390), (392, 394, 393), (395, 397, 396), (398, 400, 399), (400, 398, 401), (402, 404, 403), (402, 405, 404), (406, 408, 407), (409, 411, 410), (412, 414, 413), (415, 417, 416), (418, 420, 419), (421, 423, 422), (424, 426, 425), (427, 429, 428), (430, 432, 431), (432, 430, 433), (434, 436, 435), (434, 437, 436), (438, 440, 439), (441, 443, 442), (444, 446, 445), (447, 449, 448), (450, 452, 451), (453, 455, 454), (456, 458, 457), (459, 461, 460), (462, 464, 463), (464, 462, 465), (466, 468, 467), (466, 469, 468), (470, 472, 471), (473, 475, 474), (476, 464, 477), (478, 463, 464), (479, 481, 480), (482, 484, 483), (485, 487, 486), (488, 490, 489), (491, 493, 492), (493, 491, 494), (495, 497, 496), (495, 498, 497), (499, 501, 500), (502, 504, 503), (505, 507, 506), (508, 510, 509), (511, 513, 512), (514, 516, 515), (517, 519, 518), (520, 522, 521), (523, 525, 524), (525, 523, 526), (527, 529, 528), (527, 530, 529), (531, 533, 532), (534, 536, 535), (537, 539, 538), (540, 542, 541), (543, 545, 544), (546, 548, 547), (549, 551, 550), (552, 554, 553), (555, 557, 556), (557, 555, 558), (559, 561, 560), (559, 562, 561), (563, 565, 564), (566, 568, 567), (569, 571, 570), (572, 574, 573), (575, 577, 576), (578, 580, 579), (581, 583, 582), (584, 586, 585), (587, 589, 588), (589, 587, 590), (591, 593, 592), (591, 594, 593), (595, 597, 596), (598, 600, 599), (601, 603, 602), (604, 606, 605), (607, 609, 608), (610, 612, 611), (613, 615, 614), (616, 618, 617), (619, 621, 620), (621, 619, 622), (623, 625, 624), (623, 626, 625), (627, 629, 628), (630, 632, 631), (633, 635, 634), (636, 638, 637), (639, 641, 640), (642, 644, 643), (645, 647, 646), (648, 650, 649), (651, 653, 652), (653, 651, 654), (655, 657, 656), (655, 658, 657), (659, 661, 660), (662, 664, 663), (665, 667, 666), (668, 670, 669), (671, 673, 672), (674, 676, 675), (677, 679, 678), (680, 682, 681), (683, 685, 684), (685, 683, 686), (687, 689, 688), (687, 690, 689), (691, 693, 692), (694, 696, 695), (697, 699, 698), (700, 702, 701), (703, 705, 704), (706, 708, 707), (709, 711, 710), (712, 714, 713), (715, 717, 716), (717, 715, 718), (719, 721, 720), (719, 722, 721), (723, 725, 724), (726, 728, 727), (729, 731, 730), (732, 734, 733), (735, 737, 736), (738, 740, 739), (741, 743, 742), (744, 746, 745), (747, 749, 748), (749, 747, 750), (751, 753, 752), (751, 754, 753), (755, 757, 756), (758, 760, 759), (761, 763, 762), (764, 766, 765), (767, 769, 768), (770, 772, 771), (773, 775, 774), (776, 778, 777), (779, 781, 780), (781, 779, 782), (783, 785, 784), (783, 786, 785), (787, 789, 788), (790, 792, 791), (793, 795, 794), (796, 798, 797), (799, 801, 800), (802, 804, 803), (805, 807, 806), (808, 810, 809), (811, 813, 812), (813, 811, 814), (815, 817, 816), (815, 818, 817), (819, 821, 820), (822, 824, 823), (825, 827, 826), (828, 830, 829), (831, 833, 832), (834, 836, 835), (837, 839, 838), (840, 842, 841), (843, 845, 844), (845, 843, 846), (847, 849, 848), (847, 850, 849), (851, 853, 852), (854, 856, 855), (857, 859, 858), (860, 862, 861), (863, 865, 864), (866, 868, 867), (869, 871, 870), (872, 874, 873), (875, 877, 876), (877, 875, 878), (879, 881, 880), (879, 882, 881), (883, 885, 884), (886, 888, 887), (889, 891, 890), (892, 894, 893), (895, 897, 896), (898, 900, 899), (901, 903, 902), (904, 906, 905), (907, 909, 908), (909, 907, 910), (911, 913, 912), (911, 914, 913), (915, 917, 916), (918, 920, 919), (921, 923, 922), (924, 926, 925), (927, 929, 928), (930, 932, 931), (933, 935, 934), (936, 938, 937), (939, 941, 940), (941, 939, 942), (943, 945, 944), (943, 946, 945), (947, 949, 948), (950, 952, 951), (953, 955, 954), (956, 958, 957), (959, 961, 960), (962, 964, 963), (965, 967, 966), (968, 970, 969), (971, 973, 972), (973, 971, 974), (975, 977, 976), (975, 978, 977), (979, 971, 972), (980, 981, 971), (982, 984, 983), (985, 987, 986), (988, 990, 989), (991, 993, 992), (994, 996, 995), (997, 999, 998), (1000, 1002, 1001), (1002, 1000, 1003), (1004, 1006, 1005), (1004, 1007, 1006), (1004, 1009, 1008), (1004, 1005, 1010), (1002, 1012, 1011), (1013, 1002, 1003), (1014, 1016, 1015), (1017, 1019, 1018), (1020, 1022, 1021), (1023, 1025, 1024), (1026, 1028, 1027), (1028, 1026, 1029), (1030, 1032, 1031), (1030, 1033, 1032), (1034, 1036, 1035), (1037, 1039, 1038), (1040, 1042, 1041), (1043, 1045, 1044), (1046, 1048, 1047), (1049, 1051, 1050), (1052, 1054, 1053), (1055, 1057, 1056), (1058, 1060, 1059), (1060, 1058, 1061), (1062, 1064, 1063), (1062, 1065, 1064), (1066, 1058, 1059), (1067, 1068, 1058), (1069, 1064, 1065), (1070, 1071, 1064), (1072, 1074, 1073), (1075, 1077, 1076), (1078, 1080, 1079), (1081, 1083, 1082), (1084, 1086, 1085), (1086, 1084, 1087), (1088, 1090, 1089), (1088, 1091, 1090), (1092, 1094, 1093), (1095, 1097, 1096), (1098, 1100, 1099), (1101, 1103, 1102), (1104, 1106, 1105), (1107, 1109, 1108), (1110, 1112, 1111), (1113, 1115, 1114), (1116, 1118, 1117), (1118, 1116, 1119), (1120, 1122, 1121), (1120, 1123, 1122), (1124, 1126, 1125), (1127, 1129, 1128), (1130, 1132, 1131), (1133, 1135, 1134), (1136, 1138, 1137), (1139, 1141, 1140), (1142, 1144, 1143), (1145, 1147, 1146)])
me_fauteuil.polygons.foreach_set('material_index', [1, 1, 1, 1, 1, 1, 1, 1, 1, 1, 1, 1, 1, 1, 1, 1, 1, 1, 1, 1, 1, 1, 1, 1, 1, 1, 1, 1, 1, 1, 1, 1, 1, 1, 1, 1, 1, 1, 1, 1, 1, 1, 1, 1, 1, 1, 1, 1, 1, 1, 1, 1, 1, 1, 1, 1, 1, 1, 1, 1, 1, 1, 1, 1, 1, 1, 1, 1, 1, 1, 1, 1, 0, 0, 0, 0, 0, 0, 0, 0, 0, 0, 0, 0, 0, 0, 0, 0, 0, 0, 0, 0, 0, 0, 0, 0, 0, 0, 0, 0, 0, 0, 0, 0, 0, 0, 0, 0, 0, 0, 0, 0, 0, 0, 0, 0, 0, 0, 0, 0, 0, 0, 0, 0, 0, 0, 0, 0, 0, 0, 0, 0, 0, 0, 0, 0, 0, 0, 0, 0, 0, 0, 0, 0, 0, 0, 0, 0, 0, 0, 0, 0, 0, 0, 0, 0, 0, 0, 0, 0, 0, 0, 0, 0, 0, 0, 0, 0, 0, 0, 0, 0, 0, 0, 0, 0, 0, 0, 0, 0, 0, 0, 0, 0, 0, 0, 0, 0, 0, 0, 0, 0, 0, 0, 0, 0, 0, 0, 0, 0, 0, 0, 0, 0, 0, 0, 0, 0, 0, 0, 0, 0, 0, 0, 0, 0, 0, 0, 0, 0, 0, 0, 0, 0, 0, 0, 0, 0, 0, 0, 0, 0, 0, 0, 0, 0, 0, 0, 0, 0, 0, 0, 0, 0, 0, 0, 0, 0, 0, 0, 0, 0, 0, 0, 0, 0, 0, 0, 0, 0, 0, 0, 0, 0, 0, 0, 0, 0, 0, 0, 0, 0, 0, 0, 0, 0, 0, 0, 0, 0, 0, 0, 0, 0, 0, 0, 0, 0, 0, 0, 0, 0, 0, 0, 0, 0, 0, 0, 0, 0, 0, 0, 0, 0, 0, 0, 0, 0, 0, 0, 0, 0, 0, 0, 0, 0, 0, 0, 0, 0, 0, 0, 0, 0, 0, 0, 0, 0, 0, 0, 0, 0, 0, 0, 0, 0, 0, 0, 0, 0, 0, 0, 0, 0, 0, 0, 0, 0, 0, 0, 0, 0, 0, 0, 0, 0, 0, 0, 0, 0, 0, 0, 0, 0, 0, 0, 0, 0, 0, 0, 0, 0, 0, 0, 0, 0, 0, 0, 0, 0, 0, 0, 0, 0, 0, 0, 0, 0, 0, 0, 0, 0, 0, 0, 0, 0, 0, 0, 0, 0, 0, 0, 0, 0, 0, 0, 0, 0, 0, 0, 0, 0, 0, 0, 0, 0, 0, 0, 0, 0, 0, 0, 0, 0, 0, 0, 0, 0, 0, 0, 0, 0, 0, 0, 0, 0, 0, 0, 0, 0, 0, 0, 0, 0])
me_fauteuil.materials.append(mat_lighttan)
me_fauteuil.materials.append(mat_flwhite)
me_fauteuil.materials.append(None)
me_fauteuil.use_remesh_preserve_volume = False
me_fauteuil.use_remesh_preserve_attributes = False
me_fauteuil.use_mirror_vertex_groups = False
me_fauteuil.update()

# ---- objects
ob_fauteuil = bpy.data.objects.new('fauteuil', me_fauteuil)

# ---- transforms, parenting, visibility, modifiers, constraints
ob_fauteuil.location = (0.0, 0.0, 0.0)
ob_fauteuil.rotation_euler = (-4.768e-07, -0.0, -3.142)
ob_fauteuil.lineart.crease_threshold = 0.0

# ---- collection membership
col_collection_1.objects.link(ob_fauteuil)

# ---- scene / render settings (as saved in the file)
scene.frame_start = 1; scene.frame_end = 250; scene.frame_set(1)
scene.render.engine = 'BLENDER_EEVEE_NEXT'
scene.render.image_settings.compression = 90
scene.render.resolution_percentage = 50
scene.render.dither_intensity = 0.0
scene.cycles.use_denoising = False
scene.cycles.samples = 10
scene.cycles.sampling_pattern = 'TABULATED_SOBOL'
scene.cycles.light_sampling_threshold = 0.0
scene.cycles.use_adaptive_sampling = False
scene.cycles.use_light_tree = False
scene.cycles.blur_glossy = 0.0
scene.cycles.volume_bounces = 1
scene.cycles.pixel_filter_type = 'GAUSSIAN'
scene.cycles.sample_clamp_indirect = 0.0
scene.view_settings.view_transform = 'Standard'
bpy.context.view_layer.update()

# ---- added for rendering (the .blend has no active camera and no usable light): camera, sun
cam_auto = bpy.data.cameras.new('AutoCamera')
cam_auto.lens = 50.0
cam_auto.sensor_width = 36.0
cam_auto.clip_end = 1000.0
ob_auto_camera = bpy.data.objects.new('AutoCamera', cam_auto)
scene.collection.objects.link(ob_auto_camera)
ob_auto_camera.location = (2.4419, -3.11689, 2.98799)
ob_auto_camera.rotation_euler = (1.09748, -7.21219e-08, 0.694738)
scene.camera = ob_auto_camera
light_auto_sun = bpy.data.lights.new('AutoSun', 'SUN')
light_auto_sun.energy = 3.0
light_auto_sun.angle = 0.0523599
ob_auto_sun = bpy.data.objects.new('AutoSun', light_auto_sun)
scene.collection.objects.link(ob_auto_sun)
ob_auto_sun.rotation_euler = (0.872665, 0.174533, 0.523599)
bpy.context.view_layer.update()

